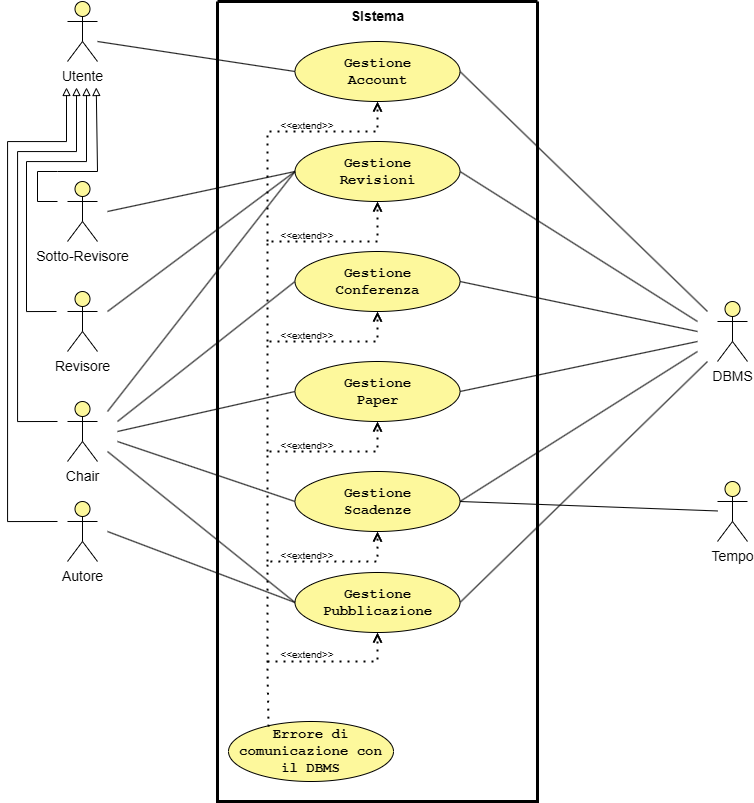

The diagram above was exported from draw.io. Its source (the exported page's mxGraphModel, read from the mxfile embedded in the PNG):
<mxGraphModel dx="1389" dy="713" grid="1" gridSize="10" guides="1" tooltips="1" connect="1" arrows="1" fold="1" page="1" pageScale="1" pageWidth="850" pageHeight="1100" background="light-dark(#FFFFFF,#FFFFFF)" math="0" shadow="0">
  <root>
    <mxCell id="0" />
    <mxCell id="1" parent="0" />
    <mxCell id="1eNqCUqUD9JuJW1qk43Z-1" value="" style="swimlane;startSize=0;swimlaneFillColor=none;strokeWidth=3;strokeColor=light-dark(#000000,#000000);labelBackgroundColor=none;fontColor=light-dark(#000000,#000000);" parent="1" vertex="1">
      <mxGeometry x="240" y="100" width="320" height="800" as="geometry">
        <mxRectangle x="260" y="90" width="50" height="40" as="alternateBounds" />
      </mxGeometry>
    </mxCell>
    <mxCell id="1eNqCUqUD9JuJW1qk43Z-10" value="&lt;font style=&quot;color: light-dark(rgb(0, 0, 0), rgb(0, 0, 0)); font-size: 14px;&quot; face=&quot;Courier New&quot;&gt;&lt;b&gt;Gestione&lt;/b&gt;&lt;/font&gt;&lt;div&gt;&lt;font style=&quot;color: light-dark(rgb(0, 0, 0), rgb(0, 0, 0)); font-size: 14px;&quot; face=&quot;Courier New&quot;&gt;&lt;b&gt;Account&lt;/b&gt;&lt;/font&gt;&lt;/div&gt;" style="ellipse;whiteSpace=wrap;html=1;fillColor=light-dark(#FFFFFF,#FDF89C);strokeColor=light-dark(#000000,#000000);" parent="1eNqCUqUD9JuJW1qk43Z-1" vertex="1">
      <mxGeometry x="77.5" y="40" width="165" height="60" as="geometry" />
    </mxCell>
    <mxCell id="1eNqCUqUD9JuJW1qk43Z-13" value="&lt;font face=&quot;Courier New&quot; style=&quot;color: light-dark(rgb(0, 0, 0), rgb(0, 0, 0)); font-size: 14px;&quot;&gt;&lt;b&gt;Gestione&lt;/b&gt;&lt;/font&gt;&lt;div&gt;&lt;span style=&quot;font-family: &amp;quot;Courier New&amp;quot;;&quot;&gt;&lt;font style=&quot;color: light-dark(rgb(0, 0, 0), rgb(0, 0, 0)); font-size: 14px;&quot;&gt;&lt;b&gt;Revisioni&lt;/b&gt;&lt;/font&gt;&lt;/span&gt;&lt;/div&gt;" style="ellipse;whiteSpace=wrap;html=1;fillColor=light-dark(#FFFFFF,#FDF89C);strokeColor=light-dark(#000000,#000000);" parent="1eNqCUqUD9JuJW1qk43Z-1" vertex="1">
      <mxGeometry x="77.5" y="140" width="165" height="60" as="geometry" />
    </mxCell>
    <mxCell id="1eNqCUqUD9JuJW1qk43Z-14" value="&lt;font face=&quot;Courier New&quot; style=&quot;color: light-dark(rgb(0, 0, 0), rgb(0, 0, 0)); font-size: 14px;&quot;&gt;&lt;b&gt;Gestione&lt;/b&gt;&lt;/font&gt;&lt;div&gt;&lt;font style=&quot;color: light-dark(rgb(0, 0, 0), rgb(0, 0, 0)); font-size: 14px;&quot; face=&quot;Courier New&quot;&gt;&lt;b&gt;Conferenza&lt;/b&gt;&lt;/font&gt;&lt;/div&gt;" style="ellipse;whiteSpace=wrap;html=1;fillColor=light-dark(#FFFFFF,#FDF89C);strokeColor=light-dark(#000000,#000000);" parent="1eNqCUqUD9JuJW1qk43Z-1" vertex="1">
      <mxGeometry x="77.5" y="250" width="165" height="60" as="geometry" />
    </mxCell>
    <mxCell id="1eNqCUqUD9JuJW1qk43Z-15" value="&lt;font face=&quot;Courier New&quot; style=&quot;color: light-dark(rgb(0, 0, 0), rgb(0, 0, 0)); font-size: 14px;&quot;&gt;&lt;b&gt;Gestione&lt;/b&gt;&lt;/font&gt;&lt;div&gt;&lt;span style=&quot;font-family: &amp;quot;Courier New&amp;quot;;&quot;&gt;&lt;font style=&quot;color: light-dark(rgb(0, 0, 0), rgb(0, 0, 0)); font-size: 14px;&quot;&gt;&lt;b&gt;Paper&lt;/b&gt;&lt;/font&gt;&lt;/span&gt;&lt;/div&gt;" style="ellipse;whiteSpace=wrap;html=1;fillColor=light-dark(#FFFFFF,#FDF89C);strokeColor=light-dark(#000000,#000000);" parent="1eNqCUqUD9JuJW1qk43Z-1" vertex="1">
      <mxGeometry x="77.5" y="360" width="165" height="60" as="geometry" />
    </mxCell>
    <mxCell id="1eNqCUqUD9JuJW1qk43Z-11" value="&lt;font face=&quot;Courier New&quot; style=&quot;color: light-dark(rgb(0, 0, 0), rgb(0, 0, 0)); font-size: 14px;&quot;&gt;&lt;b&gt;Gestione&lt;/b&gt;&lt;/font&gt;&lt;div&gt;&lt;font face=&quot;Courier New&quot; style=&quot;color: light-dark(rgb(0, 0, 0), rgb(0, 0, 0)); font-size: 14px;&quot;&gt;&lt;b&gt;Pubblicazione&lt;/b&gt;&lt;/font&gt;&lt;/div&gt;" style="ellipse;whiteSpace=wrap;html=1;fillColor=light-dark(#FFFFFF,#FDF89C);strokeColor=light-dark(#000000,#000000);" parent="1eNqCUqUD9JuJW1qk43Z-1" vertex="1">
      <mxGeometry x="77.5" y="571" width="165" height="60" as="geometry" />
    </mxCell>
    <mxCell id="1eNqCUqUD9JuJW1qk43Z-30" value="&lt;font face=&quot;Courier New&quot; style=&quot;color: light-dark(rgb(0, 0, 0), rgb(0, 0, 0)); font-size: 14px;&quot;&gt;&lt;b&gt;Gestione&lt;/b&gt;&lt;/font&gt;&lt;div&gt;&lt;font face=&quot;Courier New&quot; style=&quot;color: light-dark(rgb(0, 0, 0), rgb(0, 0, 0)); font-size: 14px;&quot;&gt;&lt;b&gt;Scadenze&lt;/b&gt;&lt;/font&gt;&lt;/div&gt;" style="ellipse;whiteSpace=wrap;html=1;fillColor=light-dark(#FFFFFF,#FDF89C);strokeColor=light-dark(#000000,#000000);" parent="1eNqCUqUD9JuJW1qk43Z-1" vertex="1">
      <mxGeometry x="77.5" y="470" width="165" height="60" as="geometry" />
    </mxCell>
    <mxCell id="gYo0cPuWThSeLoVCJnns-1" value="&lt;font style=&quot;color: light-dark(rgb(0, 0, 0), rgb(0, 0, 0));&quot; face=&quot;Courier New&quot;&gt;&lt;span style=&quot;font-size: 14px;&quot;&gt;&lt;b style=&quot;&quot;&gt;Errore di comunicazione con il DBMS&lt;/b&gt;&lt;/span&gt;&lt;/font&gt;" style="ellipse;whiteSpace=wrap;html=1;fillColor=light-dark(#FFFFFF,#FDF89C);strokeColor=light-dark(#000000,#000000);" parent="1eNqCUqUD9JuJW1qk43Z-1" vertex="1">
      <mxGeometry x="11" y="720" width="165" height="60" as="geometry" />
    </mxCell>
    <mxCell id="gYo0cPuWThSeLoVCJnns-2" value="&lt;font style=&quot;color: light-dark(rgb(0, 0, 0), rgb(0, 0, 0)); font-size: 14px;&quot;&gt;&lt;b&gt;SIstema&lt;/b&gt;&lt;/font&gt;" style="text;html=1;align=center;verticalAlign=middle;resizable=0;points=[];autosize=1;strokeColor=none;fillColor=none;" parent="1eNqCUqUD9JuJW1qk43Z-1" vertex="1">
      <mxGeometry x="120" width="80" height="30" as="geometry" />
    </mxCell>
    <mxCell id="gYo0cPuWThSeLoVCJnns-7" value="" style="endArrow=open;dashed=1;html=1;dashPattern=1 3;strokeWidth=2;rounded=0;strokeColor=light-dark(#000000,#000000);endFill=0;entryX=0.5;entryY=1;entryDx=0;entryDy=0;" parent="1eNqCUqUD9JuJW1qk43Z-1" target="1eNqCUqUD9JuJW1qk43Z-14" edge="1">
      <mxGeometry width="50" height="50" relative="1" as="geometry">
        <mxPoint x="50" y="450" as="sourcePoint" />
        <mxPoint x="170" y="330" as="targetPoint" />
        <Array as="points">
          <mxPoint x="50" y="340" />
          <mxPoint x="160" y="340" />
        </Array>
      </mxGeometry>
    </mxCell>
    <mxCell id="gYo0cPuWThSeLoVCJnns-8" value="" style="endArrow=open;dashed=1;html=1;dashPattern=1 3;strokeWidth=2;rounded=0;strokeColor=light-dark(#000000,#000000);endFill=0;entryX=0.5;entryY=1;entryDx=0;entryDy=0;" parent="1eNqCUqUD9JuJW1qk43Z-1" target="1eNqCUqUD9JuJW1qk43Z-13" edge="1">
      <mxGeometry width="50" height="50" relative="1" as="geometry">
        <mxPoint x="50" y="340" as="sourcePoint" />
        <mxPoint x="160" y="190" as="targetPoint" />
        <Array as="points">
          <mxPoint x="50" y="240" />
          <mxPoint x="160" y="240" />
        </Array>
      </mxGeometry>
    </mxCell>
    <mxCell id="gYo0cPuWThSeLoVCJnns-9" value="" style="endArrow=open;dashed=1;html=1;dashPattern=1 3;strokeWidth=2;rounded=0;strokeColor=light-dark(#000000,#000000);endFill=0;entryX=0.5;entryY=1;entryDx=0;entryDy=0;" parent="1eNqCUqUD9JuJW1qk43Z-1" target="1eNqCUqUD9JuJW1qk43Z-10" edge="1">
      <mxGeometry width="50" height="50" relative="1" as="geometry">
        <mxPoint x="50" y="240" as="sourcePoint" />
        <mxPoint x="110" y="150" as="targetPoint" />
        <Array as="points">
          <mxPoint x="50" y="130" />
          <mxPoint x="160" y="130" />
        </Array>
      </mxGeometry>
    </mxCell>
    <mxCell id="gYo0cPuWThSeLoVCJnns-10" value="&lt;font style=&quot;color: light-dark(rgb(0, 0, 0), rgb(0, 0, 0)); font-size: 10px;&quot;&gt;&amp;lt;&amp;lt;extend&amp;gt;&amp;gt;&lt;/font&gt;" style="text;html=1;align=center;verticalAlign=middle;whiteSpace=wrap;rounded=0;" parent="1eNqCUqUD9JuJW1qk43Z-1" vertex="1">
      <mxGeometry x="59.5" y="648" width="60" height="10" as="geometry" />
    </mxCell>
    <mxCell id="gYo0cPuWThSeLoVCJnns-5" value="" style="endArrow=open;dashed=1;html=1;dashPattern=1 3;strokeWidth=2;rounded=0;strokeColor=light-dark(#000000,#000000);endFill=0;entryX=0.5;entryY=1;entryDx=0;entryDy=0;exitX=0.243;exitY=0.086;exitDx=0;exitDy=0;exitPerimeter=0;" parent="1eNqCUqUD9JuJW1qk43Z-1" source="gYo0cPuWThSeLoVCJnns-1" target="1eNqCUqUD9JuJW1qk43Z-30" edge="1">
      <mxGeometry width="50" height="50" relative="1" as="geometry">
        <mxPoint x="90" y="670" as="sourcePoint" />
        <mxPoint x="170" y="641" as="targetPoint" />
        <Array as="points">
          <mxPoint x="50" y="670" />
          <mxPoint x="50" y="560" />
          <mxPoint x="160" y="560" />
        </Array>
      </mxGeometry>
    </mxCell>
    <mxCell id="gYo0cPuWThSeLoVCJnns-27" value="&lt;font style=&quot;color: light-dark(rgb(0, 0, 0), rgb(0, 0, 0)); font-size: 10px;&quot;&gt;&amp;lt;&amp;lt;extend&amp;gt;&amp;gt;&lt;/font&gt;" style="text;html=1;align=center;verticalAlign=middle;whiteSpace=wrap;rounded=0;" parent="1eNqCUqUD9JuJW1qk43Z-1" vertex="1">
      <mxGeometry x="59.5" y="549" width="60" height="10" as="geometry" />
    </mxCell>
    <mxCell id="1eNqCUqUD9JuJW1qk43Z-6" style="edgeStyle=orthogonalEdgeStyle;rounded=0;orthogonalLoop=1;jettySize=auto;html=1;endArrow=block;endFill=0;strokeColor=light-dark(#000000,#000000);strokeWidth=1;" parent="1" edge="1">
      <mxGeometry relative="1" as="geometry">
        <mxPoint x="109" y="186" as="targetPoint" />
        <mxPoint x="79" y="410" as="sourcePoint" />
        <Array as="points">
          <mxPoint x="49" y="410" />
          <mxPoint x="49" y="260" />
          <mxPoint x="109" y="260" />
        </Array>
      </mxGeometry>
    </mxCell>
    <mxCell id="1eNqCUqUD9JuJW1qk43Z-7" value="&lt;font face=&quot;Helvetica&quot; style=&quot;color: light-dark(rgb(0, 0, 0), rgb(0, 0, 0)); font-size: 14px;&quot;&gt;Autore&lt;/font&gt;" style="shape=umlActor;verticalLabelPosition=bottom;verticalAlign=top;html=1;outlineConnect=0;strokeColor=light-dark(#000000,#000000);fillColor=light-dark(#FFFFFF,#FDF89C);" parent="1" vertex="1">
      <mxGeometry x="90" y="600" width="30" height="60" as="geometry" />
    </mxCell>
    <mxCell id="1eNqCUqUD9JuJW1qk43Z-16" value="&lt;font face=&quot;Helvetica&quot; style=&quot;color: light-dark(rgb(0, 0, 0), rgb(0, 0, 0)); font-size: 14px;&quot;&gt;Chair&lt;/font&gt;" style="shape=umlActor;verticalLabelPosition=bottom;verticalAlign=top;html=1;outlineConnect=0;strokeColor=light-dark(#000000,#000000);fillColor=light-dark(#FFFFFF,#FDF89C);" parent="1" vertex="1">
      <mxGeometry x="90" y="500" width="30" height="60" as="geometry" />
    </mxCell>
    <mxCell id="1eNqCUqUD9JuJW1qk43Z-17" value="&lt;font face=&quot;Helvetica&quot; style=&quot;color: light-dark(rgb(0, 0, 0), rgb(0, 0, 0)); font-size: 14px;&quot;&gt;Revisore&lt;/font&gt;" style="shape=umlActor;verticalLabelPosition=bottom;verticalAlign=top;html=1;outlineConnect=0;strokeColor=light-dark(#000000,#000000);fillColor=light-dark(#FFFFFF,#FDF89C);" parent="1" vertex="1">
      <mxGeometry x="90" y="390" width="30" height="60" as="geometry" />
    </mxCell>
    <mxCell id="1eNqCUqUD9JuJW1qk43Z-18" value="&lt;font face=&quot;Helvetica&quot; style=&quot;color: light-dark(rgb(0, 0, 0), rgb(0, 0, 0)); font-size: 14px;&quot;&gt;Sotto-Revisore&lt;/font&gt;" style="shape=umlActor;verticalLabelPosition=bottom;verticalAlign=top;html=1;outlineConnect=0;strokeColor=light-dark(#000000,#000000);fillColor=light-dark(#FFFFFF,#FDF89C);" parent="1" vertex="1">
      <mxGeometry x="90" y="280" width="30" height="60" as="geometry" />
    </mxCell>
    <mxCell id="1eNqCUqUD9JuJW1qk43Z-22" style="rounded=0;orthogonalLoop=1;jettySize=auto;html=1;entryX=0;entryY=0.5;entryDx=0;entryDy=0;strokeColor=light-dark(#000000,#000000);endArrow=none;startFill=0;" parent="1" target="1eNqCUqUD9JuJW1qk43Z-10" edge="1">
      <mxGeometry relative="1" as="geometry">
        <mxPoint x="120" y="140" as="sourcePoint" />
      </mxGeometry>
    </mxCell>
    <mxCell id="1eNqCUqUD9JuJW1qk43Z-19" value="&lt;font style=&quot;color: light-dark(rgb(0, 0, 0), rgb(0, 0, 0)); font-size: 14px;&quot;&gt;Utente&lt;/font&gt;" style="shape=umlActor;verticalLabelPosition=bottom;verticalAlign=top;html=1;outlineConnect=0;strokeColor=light-dark(#000000,#000000);fillColor=light-dark(#FFFFFF,#FDF89C);" parent="1" vertex="1">
      <mxGeometry x="90" y="100" width="30" height="60" as="geometry" />
    </mxCell>
    <mxCell id="1eNqCUqUD9JuJW1qk43Z-23" style="rounded=0;orthogonalLoop=1;jettySize=auto;html=1;strokeColor=light-dark(#000000,#000000);endArrow=none;startFill=0;entryX=0;entryY=0.5;entryDx=0;entryDy=0;" parent="1" target="1eNqCUqUD9JuJW1qk43Z-13" edge="1">
      <mxGeometry relative="1" as="geometry">
        <mxPoint x="130" y="310" as="sourcePoint" />
        <mxPoint x="323" y="160" as="targetPoint" />
      </mxGeometry>
    </mxCell>
    <mxCell id="1eNqCUqUD9JuJW1qk43Z-24" style="rounded=0;orthogonalLoop=1;jettySize=auto;html=1;strokeColor=light-dark(#000000,#000000);endArrow=none;startFill=0;entryX=0;entryY=0.5;entryDx=0;entryDy=0;" parent="1" target="1eNqCUqUD9JuJW1qk43Z-13" edge="1">
      <mxGeometry relative="1" as="geometry">
        <mxPoint x="130" y="410" as="sourcePoint" />
        <mxPoint x="323" y="340" as="targetPoint" />
      </mxGeometry>
    </mxCell>
    <mxCell id="1eNqCUqUD9JuJW1qk43Z-25" style="rounded=0;orthogonalLoop=1;jettySize=auto;html=1;strokeColor=light-dark(#000000,#000000);endArrow=none;startFill=0;entryX=0;entryY=0.5;entryDx=0;entryDy=0;" parent="1" target="1eNqCUqUD9JuJW1qk43Z-14" edge="1">
      <mxGeometry relative="1" as="geometry">
        <mxPoint x="140" y="520" as="sourcePoint" />
        <mxPoint x="323" y="340" as="targetPoint" />
      </mxGeometry>
    </mxCell>
    <mxCell id="1eNqCUqUD9JuJW1qk43Z-26" style="rounded=0;orthogonalLoop=1;jettySize=auto;html=1;strokeColor=light-dark(#000000,#000000);endArrow=none;startFill=0;entryX=0;entryY=0.5;entryDx=0;entryDy=0;" parent="1" target="1eNqCUqUD9JuJW1qk43Z-15" edge="1">
      <mxGeometry relative="1" as="geometry">
        <mxPoint x="140" y="530" as="sourcePoint" />
        <mxPoint x="323" y="430" as="targetPoint" />
      </mxGeometry>
    </mxCell>
    <mxCell id="1eNqCUqUD9JuJW1qk43Z-27" style="rounded=0;orthogonalLoop=1;jettySize=auto;html=1;strokeColor=light-dark(#000000,#000000);endArrow=none;startFill=0;entryX=0;entryY=0.5;entryDx=0;entryDy=0;" parent="1" target="1eNqCUqUD9JuJW1qk43Z-11" edge="1">
      <mxGeometry relative="1" as="geometry">
        <mxPoint x="130" y="550" as="sourcePoint" />
        <mxPoint x="323" y="520" as="targetPoint" />
      </mxGeometry>
    </mxCell>
    <mxCell id="1eNqCUqUD9JuJW1qk43Z-28" style="rounded=0;orthogonalLoop=1;jettySize=auto;html=1;strokeColor=light-dark(#000000,#000000);endArrow=none;startFill=0;entryX=0;entryY=0.5;entryDx=0;entryDy=0;" parent="1" target="1eNqCUqUD9JuJW1qk43Z-13" edge="1">
      <mxGeometry relative="1" as="geometry">
        <mxPoint x="130" y="510" as="sourcePoint" />
        <mxPoint x="323" y="430" as="targetPoint" />
      </mxGeometry>
    </mxCell>
    <mxCell id="1eNqCUqUD9JuJW1qk43Z-29" style="rounded=0;orthogonalLoop=1;jettySize=auto;html=1;strokeColor=light-dark(#000000,#000000);endArrow=none;startFill=0;entryX=0;entryY=0.5;entryDx=0;entryDy=0;" parent="1" target="1eNqCUqUD9JuJW1qk43Z-11" edge="1">
      <mxGeometry relative="1" as="geometry">
        <mxPoint x="130" y="630" as="sourcePoint" />
        <mxPoint x="323" y="610" as="targetPoint" />
      </mxGeometry>
    </mxCell>
    <mxCell id="1eNqCUqUD9JuJW1qk43Z-31" style="rounded=0;orthogonalLoop=1;jettySize=auto;html=1;strokeColor=light-dark(#000000,#000000);endArrow=none;startFill=0;entryX=0;entryY=0.5;entryDx=0;entryDy=0;" parent="1" target="1eNqCUqUD9JuJW1qk43Z-30" edge="1">
      <mxGeometry relative="1" as="geometry">
        <mxPoint x="140" y="540" as="sourcePoint" />
        <mxPoint x="318" y="700" as="targetPoint" />
      </mxGeometry>
    </mxCell>
    <mxCell id="1eNqCUqUD9JuJW1qk43Z-32" value="&lt;font face=&quot;Helvetica&quot; style=&quot;color: light-dark(rgb(0, 0, 0), rgb(0, 0, 0)); font-size: 14px;&quot;&gt;DBMS&lt;/font&gt;" style="shape=umlActor;verticalLabelPosition=bottom;verticalAlign=top;html=1;outlineConnect=0;strokeColor=light-dark(#000000,#000000);fillColor=light-dark(#FFFFFF,#FDF89C);" parent="1" vertex="1">
      <mxGeometry x="740" y="400" width="30" height="60" as="geometry" />
    </mxCell>
    <mxCell id="1eNqCUqUD9JuJW1qk43Z-33" value="&lt;font style=&quot;color: light-dark(rgb(0, 0, 0), rgb(0, 0, 0)); font-size: 14px;&quot;&gt;Tempo&lt;/font&gt;" style="shape=umlActor;verticalLabelPosition=bottom;verticalAlign=top;html=1;outlineConnect=0;strokeColor=light-dark(#000000,#000000);fillColor=light-dark(#FFFFFF,#FDF89C);" parent="1" vertex="1">
      <mxGeometry x="740" y="580" width="30" height="60" as="geometry" />
    </mxCell>
    <mxCell id="1eNqCUqUD9JuJW1qk43Z-36" style="rounded=0;orthogonalLoop=1;jettySize=auto;html=1;strokeColor=light-dark(#000000,#000000);endArrow=none;startFill=0;exitX=1;exitY=0.5;exitDx=0;exitDy=0;" parent="1" source="1eNqCUqUD9JuJW1qk43Z-10" edge="1">
      <mxGeometry relative="1" as="geometry">
        <mxPoint x="530" y="330" as="sourcePoint" />
        <mxPoint x="730" y="410" as="targetPoint" />
      </mxGeometry>
    </mxCell>
    <mxCell id="1eNqCUqUD9JuJW1qk43Z-37" style="rounded=0;orthogonalLoop=1;jettySize=auto;html=1;strokeColor=light-dark(#000000,#000000);endArrow=none;startFill=0;exitX=1;exitY=0.5;exitDx=0;exitDy=0;" parent="1" source="1eNqCUqUD9JuJW1qk43Z-13" edge="1">
      <mxGeometry relative="1" as="geometry">
        <mxPoint x="488" y="250" as="sourcePoint" />
        <mxPoint x="720" y="420" as="targetPoint" />
      </mxGeometry>
    </mxCell>
    <mxCell id="1eNqCUqUD9JuJW1qk43Z-38" style="rounded=0;orthogonalLoop=1;jettySize=auto;html=1;strokeColor=light-dark(#000000,#000000);endArrow=none;startFill=0;exitX=1;exitY=0.5;exitDx=0;exitDy=0;" parent="1" source="1eNqCUqUD9JuJW1qk43Z-14" edge="1">
      <mxGeometry relative="1" as="geometry">
        <mxPoint x="488" y="340" as="sourcePoint" />
        <mxPoint x="720" y="430" as="targetPoint" />
      </mxGeometry>
    </mxCell>
    <mxCell id="1eNqCUqUD9JuJW1qk43Z-39" style="rounded=0;orthogonalLoop=1;jettySize=auto;html=1;strokeColor=light-dark(#000000,#000000);endArrow=none;startFill=0;exitX=1;exitY=0.5;exitDx=0;exitDy=0;" parent="1" source="1eNqCUqUD9JuJW1qk43Z-15" edge="1">
      <mxGeometry relative="1" as="geometry">
        <mxPoint x="480" y="510" as="sourcePoint" />
        <mxPoint x="720" y="440" as="targetPoint" />
      </mxGeometry>
    </mxCell>
    <mxCell id="1eNqCUqUD9JuJW1qk43Z-40" style="rounded=0;orthogonalLoop=1;jettySize=auto;html=1;strokeColor=light-dark(#000000,#000000);endArrow=none;startFill=0;exitX=1;exitY=0.5;exitDx=0;exitDy=0;" parent="1" source="1eNqCUqUD9JuJW1qk43Z-30" edge="1">
      <mxGeometry relative="1" as="geometry">
        <mxPoint x="490" y="520" as="sourcePoint" />
        <mxPoint x="720" y="450" as="targetPoint" />
      </mxGeometry>
    </mxCell>
    <mxCell id="1eNqCUqUD9JuJW1qk43Z-41" style="rounded=0;orthogonalLoop=1;jettySize=auto;html=1;strokeColor=light-dark(#000000,#000000);endArrow=none;startFill=0;exitX=1;exitY=0.5;exitDx=0;exitDy=0;" parent="1" source="1eNqCUqUD9JuJW1qk43Z-11" edge="1">
      <mxGeometry relative="1" as="geometry">
        <mxPoint x="488" y="610" as="sourcePoint" />
        <mxPoint x="730" y="460" as="targetPoint" />
      </mxGeometry>
    </mxCell>
    <mxCell id="1eNqCUqUD9JuJW1qk43Z-42" style="rounded=0;orthogonalLoop=1;jettySize=auto;html=1;strokeColor=light-dark(#000000,#000000);endArrow=none;startFill=0;exitX=1;exitY=0.5;exitDx=0;exitDy=0;" parent="1" source="1eNqCUqUD9JuJW1qk43Z-30" target="1eNqCUqUD9JuJW1qk43Z-33" edge="1">
      <mxGeometry relative="1" as="geometry">
        <mxPoint x="490" y="520" as="sourcePoint" />
        <mxPoint x="720" y="620" as="targetPoint" />
      </mxGeometry>
    </mxCell>
    <mxCell id="sZZkWRfHeeR4qMs7b2rZ-11" style="edgeStyle=orthogonalEdgeStyle;rounded=0;orthogonalLoop=1;jettySize=auto;html=1;endArrow=block;endFill=0;strokeColor=light-dark(#000000,#000000);" parent="1" edge="1">
      <mxGeometry relative="1" as="geometry">
        <mxPoint x="99" y="186" as="targetPoint" />
        <mxPoint x="80" y="520" as="sourcePoint" />
        <Array as="points">
          <mxPoint x="40" y="520" />
          <mxPoint x="40" y="250" />
          <mxPoint x="99" y="250" />
        </Array>
      </mxGeometry>
    </mxCell>
    <mxCell id="sZZkWRfHeeR4qMs7b2rZ-12" style="edgeStyle=orthogonalEdgeStyle;rounded=0;orthogonalLoop=1;jettySize=auto;html=1;endArrow=block;endFill=0;strokeColor=light-dark(#000000,#000000);" parent="1" edge="1">
      <mxGeometry relative="1" as="geometry">
        <mxPoint x="89" y="186" as="targetPoint" />
        <mxPoint x="80" y="620" as="sourcePoint" />
        <Array as="points">
          <mxPoint x="30" y="620" />
          <mxPoint x="30" y="240" />
          <mxPoint x="89" y="240" />
        </Array>
      </mxGeometry>
    </mxCell>
    <mxCell id="zpWcOhDEUucsBWKw6AgS-9" value="" style="endArrow=block;html=1;rounded=0;strokeColor=light-dark(#000000,#000000);endFill=0;strokeWidth=1;startSize=6;jumpSize=6;targetPerimeterSpacing=0;endSize=6;" parent="1" edge="1">
      <mxGeometry width="50" height="50" relative="1" as="geometry">
        <mxPoint x="80" y="300" as="sourcePoint" />
        <mxPoint x="118.75" y="186" as="targetPoint" />
        <Array as="points">
          <mxPoint x="80" y="300" />
          <mxPoint x="60" y="300" />
          <mxPoint x="60" y="270" />
          <mxPoint x="80" y="270" />
          <mxPoint x="120" y="270" />
        </Array>
      </mxGeometry>
    </mxCell>
    <mxCell id="gYo0cPuWThSeLoVCJnns-6" value="" style="endArrow=open;dashed=1;html=1;dashPattern=1 3;strokeWidth=2;rounded=0;strokeColor=light-dark(#000000,#000000);endFill=0;entryX=0.5;entryY=1;entryDx=0;entryDy=0;" parent="1" target="1eNqCUqUD9JuJW1qk43Z-15" edge="1">
      <mxGeometry width="50" height="50" relative="1" as="geometry">
        <mxPoint x="290" y="660" as="sourcePoint" />
        <mxPoint x="410" y="640" as="targetPoint" />
        <Array as="points">
          <mxPoint x="290" y="550" />
          <mxPoint x="400" y="550" />
        </Array>
      </mxGeometry>
    </mxCell>
    <mxCell id="gYo0cPuWThSeLoVCJnns-11" value="" style="endArrow=open;dashed=1;html=1;dashPattern=1 3;strokeWidth=2;rounded=0;strokeColor=light-dark(#000000,#000000);endFill=0;entryX=0.5;entryY=1;entryDx=0;entryDy=0;" parent="1" target="1eNqCUqUD9JuJW1qk43Z-11" edge="1">
      <mxGeometry width="50" height="50" relative="1" as="geometry">
        <mxPoint x="290" y="760" as="sourcePoint" />
        <mxPoint x="450" y="680" as="targetPoint" />
        <Array as="points">
          <mxPoint x="400" y="760" />
        </Array>
      </mxGeometry>
    </mxCell>
    <mxCell id="gYo0cPuWThSeLoVCJnns-28" value="&lt;font style=&quot;color: light-dark(rgb(0, 0, 0), rgb(0, 0, 0)); font-size: 10px;&quot;&gt;&amp;lt;&amp;lt;extend&amp;gt;&amp;gt;&lt;/font&gt;" style="text;html=1;align=center;verticalAlign=middle;whiteSpace=wrap;rounded=0;" parent="1" vertex="1">
      <mxGeometry x="299.5" y="539" width="60" height="10" as="geometry" />
    </mxCell>
    <mxCell id="gYo0cPuWThSeLoVCJnns-29" value="&lt;font style=&quot;color: light-dark(rgb(0, 0, 0), rgb(0, 0, 0)); font-size: 10px;&quot;&gt;&amp;lt;&amp;lt;extend&amp;gt;&amp;gt;&lt;/font&gt;" style="text;html=1;align=center;verticalAlign=middle;whiteSpace=wrap;rounded=0;" parent="1" vertex="1">
      <mxGeometry x="299.5" y="429" width="60" height="10" as="geometry" />
    </mxCell>
    <mxCell id="gYo0cPuWThSeLoVCJnns-30" value="&lt;font style=&quot;color: light-dark(rgb(0, 0, 0), rgb(0, 0, 0)); font-size: 10px;&quot;&gt;&amp;lt;&amp;lt;extend&amp;gt;&amp;gt;&lt;/font&gt;" style="text;html=1;align=center;verticalAlign=middle;whiteSpace=wrap;rounded=0;" parent="1" vertex="1">
      <mxGeometry x="299.5" y="329" width="60" height="10" as="geometry" />
    </mxCell>
    <mxCell id="gYo0cPuWThSeLoVCJnns-31" value="&lt;font style=&quot;color: light-dark(rgb(0, 0, 0), rgb(0, 0, 0)); font-size: 10px;&quot;&gt;&amp;lt;&amp;lt;extend&amp;gt;&amp;gt;&lt;/font&gt;" style="text;html=1;align=center;verticalAlign=middle;whiteSpace=wrap;rounded=0;" parent="1" vertex="1">
      <mxGeometry x="299.5" y="219" width="60" height="10" as="geometry" />
    </mxCell>
  </root>
</mxGraphModel>